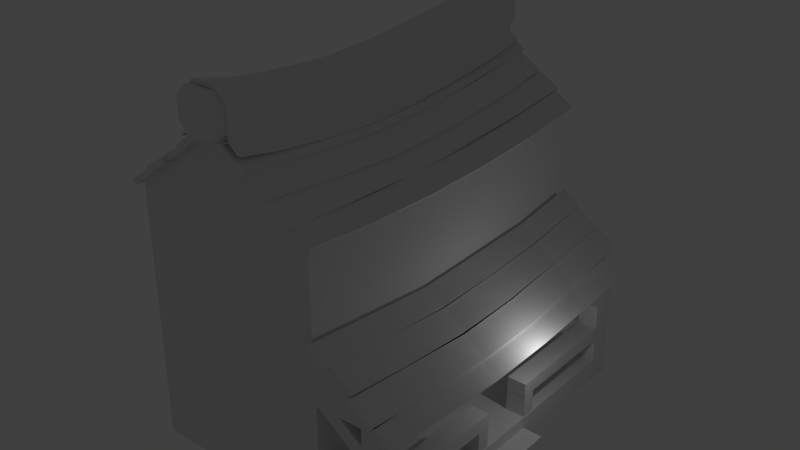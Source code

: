 # Source: House1.blend  (saved by Blender 2.79.0; exported with 4.5.12 LTS)
import bpy
from mathutils import Matrix  # noqa: F401  (used for matrix-valued properties, if any)

bpy.ops.wm.read_factory_settings(use_empty=True)
scene = bpy.context.scene
scene.name = 'Scene'

# ---- collections
col_collection_1 = bpy.data.collections.new('Collection 1'); scene.collection.children.link(col_collection_1)

# ---- materials (node trees are filled in below, after node groups)
mat_material = bpy.data.materials.new('Material')
mat_material.alpha_threshold = 0.0
mat_material.use_transparent_shadow = False
mat_material.roughness = 0.5
mat_material.line_color = (0.0, 0.0, 0.0, 1.0)

# ---- material node trees

# ---- world
world_world = bpy.data.worlds.new('World'); scene.world = world_world
world_world.color = (0.05088, 0.05088, 0.05088)
world_world.use_sun_shadow = False
world_world.sun_shadow_jitter_overblur = 0.0
world_world.cycles.sampling_method = 'MANUAL'

# ---- lights
light_lamp = bpy.data.lights.new('Lamp', 'POINT')
light_lamp.transmission_factor = 0.0
light_lamp.cutoff_distance = 30.0
light_lamp.energy = 100.0
light_lamp.shadow_buffer_clip_start = 1.001
light_lamp.shadow_soft_size = 0.1
light_lamp.shadow_maximum_resolution = 0.006
light_lamp.use_absolute_resolution = True

# ---- meshes
me_cube_034 = bpy.data.meshes.new('Cube.034')
me_cube_034.from_pydata([(-1.0, -0.5972, -1.777), (-1.0, -0.5972, 1.931), (-1.0, 1.403, -1.777), (-1.0, 1.403, 1.931), (1.0, -0.5972, -1.777), (1.0, -0.5972, 1.931), (1.0, 1.403, -1.777), (1.0, 1.403, 1.931)], [], [(0, 1, 3, 2), (2, 3, 7, 6), (6, 7, 5, 4), (4, 5, 1, 0), (2, 6, 4, 0), (7, 3, 1, 5)])
me_cube_034.use_remesh_preserve_volume = False
me_cube_034.use_remesh_preserve_attributes = False
me_cube_034.use_mirror_vertex_groups = False
me_cube_034.update()
me_cube_033 = bpy.data.meshes.new('Cube.033')
me_cube_033.from_pydata([(-1.0, -1.0, -1.0), (-1.0, -1.0, 1.0), (-1.0, 1.0, -1.0), (-1.0, 1.0, 1.0), (1.0, -1.0, -1.0), (1.0, -1.0, 1.0), (1.0, 1.0, -1.0), (1.0, 1.0, 1.0)], [], [(0, 1, 3, 2), (2, 3, 7, 6), (6, 7, 5, 4), (4, 5, 1, 0), (2, 6, 4, 0), (7, 3, 1, 5)])
me_cube_033.use_remesh_preserve_volume = False
me_cube_033.use_remesh_preserve_attributes = False
me_cube_033.use_mirror_vertex_groups = False
me_cube_033.update()
me_cube_030 = bpy.data.meshes.new('Cube.030')
me_cube_030.from_pydata([(-1.0, -0.5972, -1.777), (-1.0, -0.5972, 1.931), (-1.0, 1.403, -1.777), (-1.0, 1.403, 1.931), (1.0, -0.5972, -1.777), (1.0, -0.5972, 1.931), (1.0, 1.403, -1.777), (1.0, 1.403, 1.931)], [], [(0, 1, 3, 2), (2, 3, 7, 6), (6, 7, 5, 4), (4, 5, 1, 0), (2, 6, 4, 0), (7, 3, 1, 5)])
me_cube_030.use_remesh_preserve_volume = False
me_cube_030.use_remesh_preserve_attributes = False
me_cube_030.use_mirror_vertex_groups = False
me_cube_030.update()
me_cube_020 = bpy.data.meshes.new('Cube.020')
me_cube_020.from_pydata([(-1.0, -1.0, -1.0), (-1.0, -1.0, 1.0), (-1.0, 1.0, -1.0), (-1.0, 1.0, 1.0), (1.0, -1.0, -1.0), (1.0, -1.0, 1.0), (1.0, 1.0, -1.0), (1.0, 1.0, 1.0)], [], [(0, 1, 3, 2), (2, 3, 7, 6), (6, 7, 5, 4), (4, 5, 1, 0), (2, 6, 4, 0), (7, 3, 1, 5)])
me_cube_020.use_remesh_preserve_volume = False
me_cube_020.use_remesh_preserve_attributes = False
me_cube_020.use_mirror_vertex_groups = False
me_cube_020.update()
me_cube_019 = bpy.data.meshes.new('Cube.019')
me_cube_019.from_pydata([(-1.0, -1.0, -1.0), (-1.0, -1.0, 1.0), (-1.0, 1.0, -1.0), (-1.0, 1.0, 1.0), (1.0, -1.0, -1.0), (1.0, -1.0, 1.0), (1.0, 1.0, -1.0), (1.0, 1.0, 1.0)], [], [(0, 1, 3, 2), (2, 3, 7, 6), (6, 7, 5, 4), (4, 5, 1, 0), (2, 6, 4, 0), (7, 3, 1, 5)])
me_cube_019.use_remesh_preserve_volume = False
me_cube_019.use_remesh_preserve_attributes = False
me_cube_019.use_mirror_vertex_groups = False
me_cube_019.update()
me_cube_022 = bpy.data.meshes.new('Cube.022')
me_cube_022.from_pydata([(-1.188, -1.028, 0.7047), (-1.188, -1.028, 2.705), (-1.26, 1.016, 1.36), (-1.26, 1.016, 3.36), (0.1782, -1.028, 1.225), (0.1782, -1.028, 3.225), (0.0309, 1.024, 2.063), (0.0309, 1.024, 4.063), (-0.9566, 0.6, -1.393), (-0.8119, 0.2, -2.705), (-0.754, -0.2, -3.229), (-0.9566, -0.6, -1.393), (-0.9566, -0.6, 0.6066), (-0.754, -0.2, -1.229), (-0.8119, 0.2, -0.7047), (-0.9566, 0.6, 0.6066), (0.4097, -0.6, -0.8731), (0.5562, -0.2, -2.311), (0.5302, 0.1999, -2.119), (0.3231, 0.6057, -0.6554), (0.3231, 0.6057, 1.345), (0.5302, 0.1999, -0.1189), (0.5562, -0.2, -0.3114), (0.4097, -0.6, 1.127)], [], [(8, 15, 3, 2), (2, 3, 7, 6), (16, 23, 5, 4), (4, 5, 1, 0), (11, 16, 4, 0), (23, 12, 1, 5), (7, 3, 15, 20), (20, 15, 14, 21), (21, 14, 13, 22), (22, 13, 12, 23), (2, 6, 19, 8), (8, 19, 18, 9), (9, 18, 17, 10), (10, 17, 16, 11), (6, 7, 20, 19), (19, 20, 21, 18), (18, 21, 22, 17), (17, 22, 23, 16), (0, 1, 12, 11), (11, 12, 13, 10), (10, 13, 14, 9), (9, 14, 15, 8)])
me_cube_022.use_remesh_preserve_volume = False
me_cube_022.use_remesh_preserve_attributes = False
me_cube_022.use_mirror_vertex_groups = False
me_cube_022.update()
me_cube_031 = bpy.data.meshes.new('Cube.031')
me_cube_031.from_pydata([], [], [])
me_cube_031.use_remesh_preserve_volume = False
me_cube_031.use_remesh_preserve_attributes = False
me_cube_031.use_mirror_vertex_groups = False
me_cube_031.update()
me_cube_014 = bpy.data.meshes.new('Cube.014')
me_cube_014.from_pydata([(1.0, -1.0, 0.8187), (0.6212, -1.0, 1.325), (0.6212, 1.0, 1.325), (1.0, 1.0, 0.8187), (0.6212, 0.6667, 0.7232), (1.0, 0.6667, 0.217), (0.6212, 0.3333, 0.4335), (1.0, 0.3333, -0.0727), (0.6212, -1.851e-08, 0.3444), (1.0, -1.472e-08, -0.1618), (0.6212, -0.3333, 0.4335), (1.0, -0.3333, -0.0727), (1.0, -0.6667, 0.217), (0.6212, -0.6667, 0.7232), (-0.5717, -1.0, 1.325), (-1.0, -1.0, 0.8414), (-1.0, 1.0, 0.8414), (-0.5717, 1.0, 1.325), (-0.5717, -0.6667, 0.7232), (-1.0, -0.6667, 0.2397), (-0.5717, -0.3333, 0.4335), (-1.0, -0.3333, -0.04999), (-0.5717, 1.704e-08, 0.3444), (-1.0, 1.539e-08, -0.1391), (-0.5717, 0.3333, 0.4335), (-1.0, 0.3333, -0.04999), (-1.0, 0.6667, 0.2397), (-0.5717, 0.6667, 0.7232), (0.6444, -1.0, -0.675), (1.0, -1.0, -0.2179), (1.0, 1.0, -0.2179), (0.6444, 1.0, -0.675), (0.6444, -0.6667, -1.277), (1.0, -0.6667, -0.8196), (0.6444, -0.3333, -1.566), (1.0, -0.3333, -1.109), (0.6444, 1.921e-08, -1.656), (1.0, 1.618e-08, -1.198), (0.6444, 0.3333, -1.566), (1.0, 0.3333, -1.109), (1.0, 0.6667, -0.8196), (0.6444, 0.6667, -1.277), (-1.0, -1.0, -0.1138), (-0.531, -1.0, -0.675), (-0.531, 1.0, -0.675), (-1.0, 1.0, -0.1138), (-0.531, 0.6667, -1.277), (-1.0, 0.6667, -0.7155), (-0.531, 0.3333, -1.566), (-1.0, 0.3333, -1.005), (-0.531, -1.583e-08, -1.656), (-1.0, -1.308e-08, -1.094), (-0.531, -0.3333, -1.566), (-1.0, -0.3333, -1.005), (-1.0, -0.6667, -0.7155), (-0.531, -0.6667, -1.277)], [], [(49, 25, 26, 47), (2, 17, 27, 4), (44, 45, 16, 17, 2, 3, 30, 31), (33, 12, 0, 29), (47, 26, 16, 45), (52, 34, 32, 55), (40, 5, 7, 39), (53, 21, 23, 51), (54, 19, 21, 53), (30, 3, 5, 40), (39, 7, 9, 37), (37, 9, 11, 35), (35, 11, 12, 33), (51, 23, 25, 49), (46, 41, 38, 48), (48, 38, 36, 50), (50, 36, 34, 52), (13, 18, 14, 1), (10, 20, 18, 13), (8, 22, 20, 10), (6, 24, 22, 8), (4, 27, 24, 6), (13, 1, 0, 12), (2, 4, 5, 3), (4, 6, 7, 5), (6, 8, 9, 7), (8, 10, 11, 9), (10, 13, 12, 11), (44, 31, 41, 46), (27, 17, 16, 26), (14, 18, 19, 15), (18, 20, 21, 19), (20, 22, 23, 21), (22, 24, 25, 23), (24, 27, 26, 25), (28, 29, 0, 1, 14, 15, 42, 43), (41, 31, 30, 40), (28, 32, 33, 29), (32, 34, 35, 33), (34, 36, 37, 35), (36, 38, 39, 37), (38, 41, 40, 39), (55, 32, 28, 43), (55, 43, 42, 54), (44, 46, 47, 45), (46, 48, 49, 47), (48, 50, 51, 49), (50, 52, 53, 51), (52, 55, 54, 53), (42, 15, 19, 54)])
me_cube_014.use_remesh_preserve_volume = False
me_cube_014.use_remesh_preserve_attributes = False
me_cube_014.use_mirror_vertex_groups = False
me_cube_014.update()
me_cube_002 = bpy.data.meshes.new('Cube.002')
me_cube_002.from_pydata([(-0.0288, -2.579, -1.576), (-0.0288, -2.579, 3.024), (-0.0288, -1.514, -1.576), (-0.0288, -1.514, 3.024), (0.9238, -2.579, -1.576), (0.9238, -2.579, 3.024), (0.9238, -1.514, -1.576), (0.9238, -1.514, 3.024)], [], [(0, 1, 3, 2), (2, 3, 7, 6), (6, 7, 5, 4), (4, 5, 1, 0), (2, 6, 4, 0), (7, 3, 1, 5)])
me_cube_002.use_remesh_preserve_volume = False
me_cube_002.use_remesh_preserve_attributes = False
me_cube_002.use_mirror_vertex_groups = False
me_cube_002.update()
me_cube_001 = bpy.data.meshes.new('Cube.001')
me_cube_001.from_pydata([(0.2631, 1.589, -1.0), (1.0, -1.589, -1.0), (0.8983, -1.589, 11.6), (1.0, 1.589, -1.0), (0.8983, 1.589, 11.65), (0.2631, -1.589, -1.0), (-8.192, -1.589, -1.0), (-8.192, 1.589, -1.0), (0.2631, 1.589, 7.492), (0.2631, -1.589, 7.492), (-8.192, -1.589, 7.492), (-8.192, 1.589, 7.492), (-8.192, 1.589, 11.57), (-8.192, -1.589, 11.47), (1.0, -1.589, 4.675), (0.2631, -1.589, 12.0), (0.8983, 1.589, 7.492), (0.8983, -1.589, 7.492), (4.226, -1.589, 4.675), (4.226, 1.589, 4.675), (1.0, 1.589, 4.675), (0.2631, 1.589, 12.16), (-4.08, 1.589, 14.59), (-2.953, -1.589, 14.59), (-4.08, -1.589, 14.59), (-2.953, 1.589, 14.59), (0.8983, 0.1297, 7.492), (0.8983, 0.1297, 11.12), (-8.192, -3.576e-07, -1.0), (-8.192, -3.576e-07, 7.492), (-8.192, -3.576e-07, 11.08), (4.226, -0.03624, 4.293), (1.0, -0.03624, 4.293)], [], [(5, 9, 8, 0), (0, 8, 16, 20, 3), (3, 20, 32, 14, 1), (1, 14, 17, 9, 5), (0, 3, 1, 5), (5, 9, 10, 6), (8, 0, 7, 11), (28, 29, 11, 7), (7, 0, 5, 6, 28), (10, 9, 15, 23, 24, 13), (29, 10, 13, 30), (8, 11, 12, 22, 25, 21), (16, 8, 21, 4), (9, 17, 2, 15), (14, 32, 20, 16, 26, 17), (17, 26, 27, 2), (19, 20, 16), (14, 18, 17), (14, 32, 31, 18), (23, 25, 22, 24), (27, 26, 16, 4), (11, 29, 30, 12), (6, 10, 29, 28), (31, 32, 20, 19)])
me_cube_001.use_remesh_preserve_volume = False
me_cube_001.use_remesh_preserve_attributes = False
me_cube_001.use_mirror_vertex_groups = False
me_cube_001.update()
me_cube = bpy.data.meshes.new('Cube')
me_cube.from_pydata([(2.264, 0.5605, -1.0), (2.264, -0.5605, -1.0), (-1.0, -0.5605, -1.0), (-1.0, 0.5605, -1.0), (2.264, 0.5605, 0.08814), (2.264, -0.5605, 0.08814), (-1.0, -0.5605, 0.08814), (-1.0, 0.5605, 0.08814), (2.264, -0.5605, -0.4604), (2.264, 0.5605, -0.4604), (3.24, 0.5605, -1.0), (3.24, -0.5605, -1.0), (3.24, -0.5605, -0.4604), (3.24, 0.5605, -0.4604), (2.264, 3.534, -1.0), (-1.0, 3.534, -1.0), (2.264, 3.534, 0.08814), (-1.0, 3.534, 0.08814), (2.264, 3.534, -0.4604), (2.264, -3.523, -1.0), (-1.0, -3.523, -1.0), (2.264, -3.523, 0.08814), (-1.0, -3.523, 0.08814), (2.264, -3.523, -0.4604)], [], [(0, 1, 2, 3), (4, 7, 6, 5), (9, 8, 12, 13), (5, 6, 22, 21), (2, 6, 7, 3), (3, 7, 17, 15), (10, 13, 12, 11), (8, 9, 4, 5), (8, 1, 11, 12), (0, 9, 13, 10), (1, 0, 10, 11), (16, 18, 14, 15, 17), (0, 3, 15, 14), (9, 0, 14, 18), (4, 9, 18, 16), (7, 4, 16, 17), (19, 23, 21, 22, 20), (6, 2, 20, 22), (8, 5, 21, 23), (2, 1, 19, 20), (1, 8, 23, 19)])
me_cube.materials.append(mat_material)
me_cube.use_remesh_preserve_volume = False
me_cube.use_remesh_preserve_attributes = False
me_cube.use_mirror_vertex_groups = False
me_cube.update()
me_cube_003 = bpy.data.meshes.new('Cube.003')
me_cube_003.from_pydata([(-0.0288, -2.579, -1.59), (-0.0288, -2.579, 3.024), (-0.0288, -1.514, -1.59), (-0.0288, -1.514, 3.024), (0.9238, -2.579, -1.59), (0.9238, -2.579, 3.024), (0.9238, -1.514, -1.59), (0.9238, -1.514, 3.024)], [], [(0, 1, 3, 2), (2, 3, 7, 6), (6, 7, 5, 4), (4, 5, 1, 0), (2, 6, 4, 0), (7, 3, 1, 5)])
me_cube_003.use_remesh_preserve_volume = False
me_cube_003.use_remesh_preserve_attributes = False
me_cube_003.use_mirror_vertex_groups = False
me_cube_003.update()
me_cube_004 = bpy.data.meshes.new('Cube.004')
me_cube_004.from_pydata([(-3.943, -2.573, 1.32), (-3.938, -4.918, 2.868), (-3.943, -2.573, 2.151), (-3.938, -3.716, 2.868), (-2.992, -2.573, 1.32), (-2.992, -4.918, 2.868), (-2.992, -2.573, 2.151), (-2.992, -3.716, 2.868)], [], [(0, 1, 3, 2), (2, 3, 7, 6), (6, 7, 5, 4), (4, 5, 1, 0), (2, 6, 4, 0), (7, 3, 1, 5)])
me_cube_004.use_remesh_preserve_volume = False
me_cube_004.use_remesh_preserve_attributes = False
me_cube_004.use_mirror_vertex_groups = False
me_cube_004.update()
me_cube_005 = bpy.data.meshes.new('Cube.005')
me_cube_005.from_pydata([(-2.99, -6.49, 1.32), (-2.992, -3.716, 2.868), (-2.99, -6.49, 2.151), (-2.992, -4.918, 2.868), (-3.941, -6.49, 1.32), (-3.938, -3.716, 2.868), (-3.941, -6.49, 2.151), (-3.938, -4.918, 2.868)], [], [(0, 1, 3, 2), (2, 3, 7, 6), (6, 7, 5, 4), (4, 5, 1, 0), (2, 6, 4, 0), (7, 3, 1, 5)])
me_cube_005.use_remesh_preserve_volume = False
me_cube_005.use_remesh_preserve_attributes = False
me_cube_005.use_mirror_vertex_groups = False
me_cube_005.update()
me_cube_006 = bpy.data.meshes.new('Cube.006')
me_cube_006.from_pydata([(-2.47, -2.256, 1.32), (-4.815, -2.26, 3.022), (-2.47, -2.256, 2.151), (-3.613, -2.26, 3.022), (-2.47, -3.207, 1.32), (-4.815, -3.207, 3.022), (-2.47, -3.207, 2.151), (-3.613, -3.207, 3.022)], [], [(0, 1, 3, 2), (2, 3, 7, 6), (6, 7, 5, 4), (4, 5, 1, 0), (2, 6, 4, 0), (7, 3, 1, 5)])
me_cube_006.use_remesh_preserve_volume = False
me_cube_006.use_remesh_preserve_attributes = False
me_cube_006.use_mirror_vertex_groups = False
me_cube_006.update()
me_cube_007 = bpy.data.meshes.new('Cube.007')
me_cube_007.from_pydata([(-2.47, -2.256, 1.32), (-4.815, -2.26, 3.022), (-2.47, -2.256, 2.151), (-3.613, -2.26, 3.022), (-2.47, -3.207, 1.32), (-4.815, -3.207, 3.022), (-2.47, -3.207, 2.151), (-3.613, -3.207, 3.022)], [], [(0, 1, 3, 2), (2, 3, 7, 6), (6, 7, 5, 4), (4, 5, 1, 0), (2, 6, 4, 0), (7, 3, 1, 5)])
me_cube_007.use_remesh_preserve_volume = False
me_cube_007.use_remesh_preserve_attributes = False
me_cube_007.use_mirror_vertex_groups = False
me_cube_007.update()
me_cube_008 = bpy.data.meshes.new('Cube.008')
me_cube_008.from_pydata([(-0.0288, 2.388, -0.9707), (-0.0288, -3.524, -0.9707), (-0.0288, 2.388, -0.3265), (-0.0288, -3.524, -0.3265), (0.9238, 2.388, -0.9707), (0.9238, -3.524, -0.9707), (0.9238, 2.388, -0.3265), (0.9238, -3.524, -0.3265)], [], [(0, 1, 3, 2), (2, 3, 7, 6), (6, 7, 5, 4), (4, 5, 1, 0), (2, 6, 4, 0), (7, 3, 1, 5)])
me_cube_008.use_remesh_preserve_volume = False
me_cube_008.use_remesh_preserve_attributes = False
me_cube_008.use_mirror_vertex_groups = False
me_cube_008.update()
me_cube_009 = bpy.data.meshes.new('Cube.009')
me_cube_009.from_pydata([(-0.0288, 2.388, -0.9707), (-0.0288, -3.524, -0.9707), (-0.0288, 2.388, -0.3265), (-0.0288, -3.524, -0.3265), (0.9238, 2.388, -0.9707), (0.9238, -3.524, -0.9707), (0.9238, 2.388, -0.3265), (0.9238, -3.524, -0.3265)], [], [(0, 1, 3, 2), (2, 3, 7, 6), (6, 7, 5, 4), (4, 5, 1, 0), (2, 6, 4, 0), (7, 3, 1, 5)])
me_cube_009.use_remesh_preserve_volume = False
me_cube_009.use_remesh_preserve_attributes = False
me_cube_009.use_mirror_vertex_groups = False
me_cube_009.update()
me_cube_010 = bpy.data.meshes.new('Cube.010')
me_cube_010.from_pydata([(-0.0288, 0.939, -0.9707), (-0.0288, -3.524, -0.9707), (-0.0288, 0.939, -0.3265), (-0.0288, -3.524, -0.3265), (0.9238, 0.939, -0.9707), (0.9238, -3.524, -0.9707), (0.9238, 0.939, -0.3265), (0.9238, -3.524, -0.3265)], [], [(0, 1, 3, 2), (2, 3, 7, 6), (6, 7, 5, 4), (4, 5, 1, 0), (2, 6, 4, 0), (7, 3, 1, 5)])
me_cube_010.use_remesh_preserve_volume = False
me_cube_010.use_remesh_preserve_attributes = False
me_cube_010.use_mirror_vertex_groups = False
me_cube_010.update()
me_cube_011 = bpy.data.meshes.new('Cube.011')
me_cube_011.from_pydata([(-0.0288, 0.939, -0.9707), (-0.0288, -3.524, -0.9707), (-0.0288, 0.939, -0.3265), (-0.0288, -3.524, -0.3265), (0.9238, 0.939, -0.9707), (0.9238, -3.524, -0.9707), (0.9238, 0.939, -0.3265), (0.9238, -3.524, -0.3265)], [], [(0, 1, 3, 2), (2, 3, 7, 6), (6, 7, 5, 4), (4, 5, 1, 0), (2, 6, 4, 0), (7, 3, 1, 5)])
me_cube_011.use_remesh_preserve_volume = False
me_cube_011.use_remesh_preserve_attributes = False
me_cube_011.use_mirror_vertex_groups = False
me_cube_011.update()
me_cube_012 = bpy.data.meshes.new('Cube.012')
me_cube_012.from_pydata([(-0.0288, 5.57, -0.9707), (-0.0288, 0.05982, -0.9707), (-0.0288, 5.57, -0.3265), (-0.0288, 0.05982, -0.3265), (1.017, 5.57, -0.9707), (1.017, 0.05982, -0.9707), (1.017, 5.57, -0.3265), (1.017, 0.05982, -0.3265)], [], [(0, 1, 3, 2), (2, 3, 7, 6), (6, 7, 5, 4), (4, 5, 1, 0), (2, 6, 4, 0), (7, 3, 1, 5)])
me_cube_012.use_remesh_preserve_volume = False
me_cube_012.use_remesh_preserve_attributes = False
me_cube_012.use_mirror_vertex_groups = False
me_cube_012.update()
me_cube_013 = bpy.data.meshes.new('Cube.013')
me_cube_013.from_pydata([(-0.0288, 5.57, -0.9707), (-0.0288, 0.05982, -0.9707), (-0.0288, 5.57, -0.3265), (-0.0288, 0.05982, -0.3265), (1.017, 5.57, -0.9707), (1.017, 0.05982, -0.9707), (1.017, 5.57, -0.3265), (1.017, 0.05982, -0.3265)], [], [(0, 1, 3, 2), (2, 3, 7, 6), (6, 7, 5, 4), (4, 5, 1, 0), (2, 6, 4, 0), (7, 3, 1, 5)])
me_cube_013.use_remesh_preserve_volume = False
me_cube_013.use_remesh_preserve_attributes = False
me_cube_013.use_mirror_vertex_groups = False
me_cube_013.update()
me_cube_021 = bpy.data.meshes.new('Cube.021')
me_cube_021.from_pydata([(-2.626, -1.776, -0.4814), (-2.391, -0.02905, -0.4501), (-2.626, -1.776, -0.7608), (-2.391, -0.02905, -0.1706), (-4.65, -1.776, -1.236), (-3.612, -0.02905, -0.9251), (-4.414, -0.02905, -0.9251), (-3.848, -1.776, -1.236), (-4.841, -1.776, -2.015), (-3.804, -0.02905, -1.704), (-4.04, -1.776, -2.015), (-4.605, -0.02905, -1.704), (-7.071, -1.8, -4.049), (-6.344, -0.0534, -3.76), (-6.58, -1.8, -4.049), (-6.831, -0.05303, -3.709), (-4.94, -0.04461, -3.156), (-5.185, -1.791, -3.499), (-4.599, -1.791, -3.499), (-4.363, -0.04542, -3.269), (-2.626, -3.596, -1.015), (-4.04, -3.596, -2.269), (-3.848, -3.596, -1.49), (-7.071, -3.62, -4.303), (-4.65, -3.596, -1.49), (-2.626, -3.596, -0.7355), (-4.841, -3.596, -2.269), (-6.58, -3.62, -4.303), (-5.185, -3.61, -3.753), (-4.599, -3.61, -3.753), (-4.65, -6.037, -1.692), (-2.626, -6.037, -0.9373), (-2.626, -6.037, -1.217), (-4.841, -6.037, -2.47), (-4.04, -6.037, -2.47), (-3.848, -6.037, -1.692), (-7.071, -6.061, -4.499), (-6.58, -6.061, -4.499), (-5.185, -6.052, -3.951), (-4.599, -6.052, -3.951), (-4.65, -7.279, -1.793), (-2.626, -7.279, -1.039), (-2.626, -7.279, -1.318), (-4.841, -7.279, -2.572), (-4.04, -7.279, -2.572), (-3.848, -7.279, -1.793), (-7.071, -7.303, -4.604), (-6.58, -7.303, -4.604), (-5.185, -7.293, -4.055), (-4.599, -7.293, -4.055), (-4.65, -9.909, -1.789), (-2.626, -9.909, -1.034), (-2.626, -9.909, -1.313), (-4.841, -9.909, -2.567), (-4.04, -9.909, -2.567), (-3.848, -9.909, -1.789), (-7.071, -9.932, -4.579), (-6.58, -9.932, -4.579), (-5.185, -9.923, -4.035), (-4.599, -9.923, -4.035), (-4.65, -11.15, -1.666), (-2.626, -11.15, -0.9117), (-2.626, -11.15, -1.191), (-4.841, -11.15, -2.445), (-4.04, -11.15, -2.445), (-3.848, -11.15, -1.666), (-7.071, -11.17, -4.434), (-6.58, -11.17, -4.434), (-5.185, -11.16, -3.898), (-4.599, -11.16, -3.898), (-4.65, -13.77, -1.168), (-2.626, -13.77, -0.4135), (-2.626, -13.77, -0.693), (-4.04, -13.77, -1.947), (-3.848, -13.77, -1.168), (-6.58, -13.79, -3.895), (-4.841, -13.77, -1.947), (-7.071, -13.79, -3.895), (-5.185, -13.78, -3.371), (-4.599, -13.78, -3.371), (-4.65, -15.37, -0.723), (-2.626, -15.37, 0.03147), (-2.626, -15.37, -0.248), (-4.841, -15.37, -1.502), (-4.04, -15.37, -1.502), (-3.848, -15.37, -0.723), (-7.071, -15.39, -3.481), (-6.58, -15.39, -3.481), (-5.185, -15.38, -2.948), (-4.599, -15.38, -2.948), (-4.596, -17.13, 0.03684), (-2.573, -17.13, 0.7913), (-2.573, -17.13, 0.5119), (-4.788, -17.13, -0.7418), (-3.986, -17.13, -0.7418), (-3.795, -17.13, 0.03684), (-7.017, -17.16, -2.859), (-6.527, -17.16, -2.859), (-5.132, -17.15, -2.284), (-4.546, -17.15, -2.284), (0.0, -1.776, -0.709), (0.0, -0.02905, -0.3983), (0.0, -0.02905, -0.1188), (0.0, -1.776, -0.4295), (2.626, -1.776, -0.4814), (2.391, -0.02905, -0.4501), (2.626, -1.776, -0.7608), (2.391, -0.02905, -0.1706), (4.65, -1.776, -1.236), (3.612, -0.02905, -0.9251), (4.414, -0.02905, -0.9251), (3.848, -1.776, -1.236), (4.841, -1.776, -2.015), (3.804, -0.02905, -1.704), (4.04, -1.776, -2.015), (4.605, -0.02905, -1.704), (7.071, -1.8, -4.049), (6.344, -0.0534, -3.76), (6.58, -1.8, -4.049), (6.831, -0.05303, -3.709), (4.94, -0.04461, -3.156), (5.185, -1.791, -3.499), (4.599, -1.791, -3.499), (4.363, -0.04542, -3.269), (0.0, -3.596, -0.6837), (2.626, -3.596, -1.015), (4.04, -3.596, -2.269), (3.848, -3.596, -1.49), (7.071, -3.62, -4.303), (4.65, -3.596, -1.49), (2.626, -3.596, -0.7355), (0.0, -3.596, -0.9631), (4.841, -3.596, -2.269), (6.58, -3.62, -4.303), (5.185, -3.61, -3.753), (4.599, -3.61, -3.753), (4.65, -6.037, -1.692), (2.626, -6.037, -0.9373), (0.0, -6.037, -0.8855), (0.0, -6.037, -1.165), (2.626, -6.037, -1.217), (4.841, -6.037, -2.47), (4.04, -6.037, -2.47), (3.848, -6.037, -1.692), (7.071, -6.061, -4.499), (6.58, -6.061, -4.499), (5.185, -6.052, -3.951), (4.599, -6.052, -3.951), (4.65, -7.279, -1.793), (2.626, -7.279, -1.039), (0.0, -7.279, -0.9868), (0.0, -7.279, -1.266), (2.626, -7.279, -1.318), (4.841, -7.279, -2.572), (4.04, -7.279, -2.572), (3.848, -7.279, -1.793), (7.071, -7.303, -4.604), (6.58, -7.303, -4.604), (5.185, -7.293, -4.055), (4.599, -7.293, -4.055), (4.65, -9.909, -1.789), (2.626, -9.909, -1.034), (0.0, -9.909, -0.9822), (0.0, -9.909, -1.262), (2.626, -9.909, -1.313), (4.841, -9.909, -2.567), (4.04, -9.909, -2.567), (3.848, -9.909, -1.789), (7.071, -9.932, -4.579), (6.58, -9.932, -4.579), (5.185, -9.923, -4.035), (4.599, -9.923, -4.035), (4.65, -11.15, -1.666), (2.626, -11.15, -0.9117), (0.0, -11.15, -0.8599), (0.0, -11.15, -1.139), (2.626, -11.15, -1.191), (4.841, -11.15, -2.445), (4.04, -11.15, -2.445), (3.848, -11.15, -1.666), (7.071, -11.17, -4.434), (6.58, -11.17, -4.434), (5.185, -11.16, -3.898), (4.599, -11.16, -3.898), (4.65, -13.77, -1.168), (2.626, -13.77, -0.4135), (0.0, -13.77, -0.3617), (2.626, -13.77, -0.693), (4.04, -13.77, -1.947), (3.848, -13.77, -1.168), (6.58, -13.79, -3.895), (0.0, -13.77, -0.6412), (4.841, -13.77, -1.947), (7.071, -13.79, -3.895), (5.185, -13.78, -3.371), (4.599, -13.78, -3.371), (4.65, -15.37, -0.723), (2.626, -15.37, 0.03147), (0.0, -15.37, 0.0833), (0.0, -15.37, -0.1962), (2.626, -15.37, -0.248), (4.841, -15.37, -1.502), (4.04, -15.37, -1.502), (3.848, -15.37, -0.723), (7.071, -15.39, -3.481), (6.58, -15.39, -3.481), (5.185, -15.38, -2.948), (4.599, -15.38, -2.948), (4.596, -17.13, 0.03684), (2.573, -17.13, 0.7913), (0.0, -17.13, 0.8432), (0.0, -17.13, 0.5637), (2.573, -17.13, 0.5119), (4.788, -17.13, -0.7418), (3.986, -17.13, -0.7418), (3.795, -17.13, 0.03684), (7.017, -17.16, -2.859), (6.527, -17.16, -2.859), (5.132, -17.15, -2.284), (4.546, -17.15, -2.284)], [], [(103, 102, 3, 0), (18, 10, 21, 29), (102, 101, 1, 3), (0, 3, 6, 4), (101, 100, 2, 1), (2, 100, 131, 20), (3, 1, 5, 6), (1, 2, 7, 5), (6, 5, 9, 11), (17, 16, 15, 12), (5, 7, 10, 9), (4, 6, 11, 8), (8, 17, 28, 26), (15, 13, 14, 12), (16, 19, 13, 15), (19, 18, 14, 13), (9, 10, 18, 19), (11, 9, 19, 16), (8, 11, 16, 17), (0, 4, 24, 25), (10, 7, 22, 21), (4, 8, 26, 24), (12, 14, 27, 23), (17, 12, 23, 28), (7, 2, 20, 22), (14, 18, 29, 27), (103, 0, 25, 124), (25, 24, 30, 31), (28, 23, 36, 38), (29, 21, 34, 39), (22, 20, 32, 35), (26, 28, 38, 33), (23, 27, 37, 36), (31, 30, 40, 41), (38, 36, 46, 48), (39, 34, 44, 49), (35, 32, 42, 45), (33, 38, 48, 43), (36, 37, 47, 46), (24, 26, 33, 30), (27, 29, 39, 37), (124, 25, 31, 138), (20, 131, 139, 32), (21, 22, 35, 34), (40, 43, 53, 50), (41, 40, 50, 51), (48, 46, 56, 58), (49, 44, 54, 59), (45, 42, 52, 55), (43, 48, 58, 53), (30, 33, 43, 40), (37, 39, 49, 47), (138, 31, 41, 150), (32, 139, 151, 42), (34, 35, 45, 44), (50, 53, 63, 60), (51, 50, 60, 61), (58, 56, 66, 68), (59, 54, 64, 69), (55, 52, 62, 65), (53, 58, 68, 63), (47, 49, 59, 57), (150, 41, 51, 162), (42, 151, 163, 52), (44, 45, 55, 54), (46, 47, 57, 56), (60, 63, 76, 70), (61, 60, 70, 71), (68, 66, 77, 78), (69, 64, 73, 79), (65, 62, 72, 74), (63, 68, 78, 76), (57, 59, 69, 67), (162, 51, 61, 174), (52, 163, 175, 62), (54, 55, 65, 64), (56, 57, 67, 66), (67, 69, 79, 75), (174, 61, 71, 186), (62, 175, 191, 72), (64, 65, 74, 73), (66, 67, 75, 77), (75, 79, 89, 87), (70, 76, 83, 80), (71, 70, 80, 81), (78, 77, 86, 88), (79, 73, 84, 89), (87, 89, 99, 97), (80, 83, 93, 90), (81, 80, 90, 91), (88, 86, 96, 98), (186, 71, 81, 198), (72, 191, 199, 82), (73, 74, 85, 84), (77, 75, 87, 86), (76, 78, 88, 83), (74, 72, 82, 85), (211, 210, 91, 92), (92, 91, 90, 95), (95, 90, 93, 94), (99, 98, 96, 97), (94, 93, 98, 99), (198, 81, 91, 210), (82, 199, 211, 92), (84, 85, 95, 94), (86, 87, 97, 96), (83, 88, 98, 93), (85, 82, 92, 95), (89, 84, 94, 99), (103, 104, 107, 102), (122, 135, 126, 114), (102, 107, 105, 101), (104, 108, 110, 107), (101, 105, 106, 100), (106, 125, 131, 100), (107, 110, 109, 105), (105, 109, 111, 106), (110, 115, 113, 109), (121, 116, 119, 120), (109, 113, 114, 111), (108, 112, 115, 110), (112, 132, 134, 121), (119, 116, 118, 117), (120, 119, 117, 123), (123, 117, 118, 122), (113, 123, 122, 114), (115, 120, 123, 113), (112, 121, 120, 115), (104, 130, 129, 108), (114, 126, 127, 111), (108, 129, 132, 112), (116, 128, 133, 118), (121, 134, 128, 116), (111, 127, 125, 106), (118, 133, 135, 122), (103, 124, 130, 104), (130, 137, 136, 129), (134, 146, 144, 128), (135, 147, 142, 126), (127, 143, 140, 125), (132, 141, 146, 134), (128, 144, 145, 133), (137, 149, 148, 136), (146, 158, 156, 144), (147, 159, 154, 142), (143, 155, 152, 140), (141, 153, 158, 146), (144, 156, 157, 145), (129, 136, 141, 132), (133, 145, 147, 135), (124, 138, 137, 130), (125, 140, 139, 131), (126, 142, 143, 127), (148, 160, 165, 153), (149, 161, 160, 148), (158, 170, 168, 156), (159, 171, 166, 154), (155, 167, 164, 152), (153, 165, 170, 158), (136, 148, 153, 141), (145, 157, 159, 147), (138, 150, 149, 137), (140, 152, 151, 139), (142, 154, 155, 143), (160, 172, 177, 165), (161, 173, 172, 160), (170, 182, 180, 168), (171, 183, 178, 166), (167, 179, 176, 164), (165, 177, 182, 170), (157, 169, 171, 159), (150, 162, 161, 149), (152, 164, 163, 151), (154, 166, 167, 155), (156, 168, 169, 157), (172, 184, 192, 177), (173, 185, 184, 172), (182, 194, 193, 180), (183, 195, 188, 178), (179, 189, 187, 176), (177, 192, 194, 182), (169, 181, 183, 171), (162, 174, 173, 161), (164, 176, 175, 163), (166, 178, 179, 167), (168, 180, 181, 169), (181, 190, 195, 183), (174, 186, 185, 173), (176, 187, 191, 175), (178, 188, 189, 179), (180, 193, 190, 181), (190, 205, 207, 195), (184, 196, 201, 192), (185, 197, 196, 184), (194, 206, 204, 193), (195, 207, 202, 188), (205, 217, 219, 207), (196, 208, 213, 201), (197, 209, 208, 196), (206, 218, 216, 204), (186, 198, 197, 185), (187, 200, 199, 191), (188, 202, 203, 189), (193, 204, 205, 190), (192, 201, 206, 194), (189, 203, 200, 187), (211, 212, 209, 210), (212, 215, 208, 209), (215, 214, 213, 208), (219, 217, 216, 218), (214, 219, 218, 213), (198, 210, 209, 197), (200, 212, 211, 199), (202, 214, 215, 203), (204, 216, 217, 205), (201, 213, 218, 206), (203, 215, 212, 200), (207, 219, 214, 202)])
me_cube_021.use_remesh_preserve_volume = False
me_cube_021.use_remesh_preserve_attributes = False
me_cube_021.use_mirror_vertex_groups = False
me_cube_021.update()
me_cube_023 = bpy.data.meshes.new('Cube.023')
me_cube_023.from_pydata([(-1.188, -1.0, 0.7047), (-1.188, -1.0, 2.705), (-1.26, 1.0, 1.36), (-1.26, 1.0, 3.36), (0.1461, -1.0, 1.515), (0.1461, -1.0, 3.515), (-0.001142, 1.007, 2.353), (-0.001142, 1.007, 4.353), (-0.9566, 0.6, -1.393), (-0.8119, 0.2, -2.705), (-0.754, -0.2, -3.229), (-0.9566, -0.6, -1.393), (-0.9566, -0.6, 0.6066), (-0.754, -0.2, -1.229), (-0.8119, 0.2, -0.7047), (-0.9566, 0.6, 0.6066), (0.3776, -0.6, -0.5827), (0.5242, -0.2, -2.021), (0.4981, 0.1999, -1.829), (0.2911, 0.6057, -0.3649), (0.2911, 0.6057, 1.635), (0.4981, 0.1999, 0.1715), (0.5242, -0.2, -0.02102), (0.3776, -0.6, 1.417)], [], [(8, 15, 3, 2), (2, 3, 7, 6), (16, 23, 5, 4), (4, 5, 1, 0), (11, 16, 4, 0), (23, 12, 1, 5), (7, 3, 15, 20), (20, 15, 14, 21), (21, 14, 13, 22), (22, 13, 12, 23), (2, 6, 19, 8), (8, 19, 18, 9), (9, 18, 17, 10), (10, 17, 16, 11), (6, 7, 20, 19), (19, 20, 21, 18), (18, 21, 22, 17), (17, 22, 23, 16), (0, 1, 12, 11), (11, 12, 13, 10), (10, 13, 14, 9), (9, 14, 15, 8)])
me_cube_023.use_remesh_preserve_volume = False
me_cube_023.use_remesh_preserve_attributes = False
me_cube_023.use_mirror_vertex_groups = False
me_cube_023.update()
me_cube_024 = bpy.data.meshes.new('Cube.024')
me_cube_024.from_pydata([(-1.188, -1.028, 0.7047), (-1.188, -1.028, 2.705), (-1.291, 1.018, 1.362), (-1.291, 1.018, 3.362), (0.1366, -1.028, 1.602), (0.1366, -1.028, 3.602), (-0.05622, 1.023, 2.415), (-0.1457, 1.023, 4.366), (-1.033, 0.6058, -1.774), (-0.8119, 0.2, -2.705), (-0.7894, -0.2003, -3.177), (-0.9566, -0.6, -1.393), (-0.9566, -0.6, 0.6066), (-0.7894, -0.2003, -1.177), (-0.8119, 0.2, -0.7047), (-1.033, 0.6058, 0.2258), (0.2123, -0.6, -0.5554), (0.3068, -0.2003, -0.002881), (0.2847, 0.1999, -1.243), (0.09246, 0.6088, -0.3979), (0.02913, 0.6086, 1.566), (0.1449, 0.1999, 0.1081), (0.2319, -0.2003, -0.0553), (0.1967, -0.6, 1.439)], [], [(8, 15, 3, 2), (2, 3, 7, 6), (16, 23, 5, 4), (4, 5, 1, 0), (11, 16, 4, 0), (23, 12, 1, 5), (7, 3, 15, 20), (20, 15, 14, 21), (21, 14, 13, 22), (22, 13, 12, 23), (2, 6, 19, 8), (8, 19, 18, 9), (9, 18, 17, 10), (10, 17, 16, 11), (6, 7, 20, 19), (19, 20, 21, 18), (18, 21, 22, 17), (17, 22, 23, 16), (0, 1, 12, 11), (11, 12, 13, 10), (10, 13, 14, 9), (9, 14, 15, 8)])
me_cube_024.use_remesh_preserve_volume = False
me_cube_024.use_remesh_preserve_attributes = False
me_cube_024.use_mirror_vertex_groups = False
me_cube_024.update()
me_cube_025 = bpy.data.meshes.new('Cube.025')
me_cube_025.from_pydata([(-0.9063, -1.003, -0.1413), (-0.9063, -1.003, 1.859), (-1.112, 0.993, 0.5251), (-1.112, 0.993, 2.525), (0.1027, -1.002, 0.402), (0.1027, -1.002, 2.402), (-0.03545, 1.004, 1.218), (-0.03545, 1.004, 3.218), (-0.9336, 0.5966, -2.62), (-0.7591, 0.1975, -3.111), (-0.7213, -0.2025, -3.454), (-0.809, -0.6025, -2.659), (-0.809, -0.6025, -0.6588), (-0.7213, -0.2025, -1.454), (-0.7591, 0.1975, -1.111), (-0.9336, 0.5966, -0.6198), (0.2769, -0.6025, -1.177), (0.3539, -0.2025, -1.971), (0.3239, 0.1975, -1.738), (0.2009, 0.6026, -0.9857), (0.2009, 0.6026, 1.014), (0.3239, 0.1975, 0.2617), (0.3539, -0.2025, 0.0286), (0.2769, -0.6025, 0.8232)], [], [(8, 15, 3, 2), (2, 3, 7, 6), (16, 23, 5, 4), (4, 5, 1, 0), (11, 16, 4, 0), (23, 12, 1, 5), (7, 3, 15, 20), (20, 15, 14, 21), (21, 14, 13, 22), (22, 13, 12, 23), (2, 6, 19, 8), (8, 19, 18, 9), (9, 18, 17, 10), (10, 17, 16, 11), (6, 7, 20, 19), (19, 20, 21, 18), (18, 21, 22, 17), (17, 22, 23, 16), (0, 1, 12, 11), (11, 12, 13, 10), (10, 13, 14, 9), (9, 14, 15, 8)])
me_cube_025.use_remesh_preserve_volume = False
me_cube_025.use_remesh_preserve_attributes = False
me_cube_025.use_mirror_vertex_groups = False
me_cube_025.update()
me_cube_029 = bpy.data.meshes.new('Cube.029')
me_cube_029.from_pydata([(-1.188, -1.028, 0.7047), (-1.188, -1.028, 2.705), (-1.26, 1.016, 1.36), (-1.26, 1.016, 3.36), (0.1782, -1.028, 1.225), (0.1782, -1.028, 3.225), (0.0309, 1.024, 2.063), (0.0309, 1.024, 4.063), (-0.9566, 0.6, -1.393), (-0.8119, 0.2, -2.705), (-0.754, -0.2, -3.229), (-0.9566, -0.6, -1.393), (-0.9566, -0.6, 0.6066), (-0.754, -0.2, -1.229), (-0.8119, 0.2, -0.7047), (-0.9566, 0.6, 0.6066), (0.4097, -0.6, -0.8731), (0.5562, -0.2, -2.311), (0.5302, 0.1999, -2.119), (0.3231, 0.6057, -0.6554), (0.3231, 0.6057, 1.345), (0.5302, 0.1999, -0.1189), (0.5562, -0.2, -0.3114), (0.4097, -0.6, 1.127)], [], [(8, 15, 3, 2), (2, 3, 7, 6), (16, 23, 5, 4), (4, 5, 1, 0), (11, 16, 4, 0), (23, 12, 1, 5), (7, 3, 15, 20), (20, 15, 14, 21), (21, 14, 13, 22), (22, 13, 12, 23), (2, 6, 19, 8), (8, 19, 18, 9), (9, 18, 17, 10), (10, 17, 16, 11), (6, 7, 20, 19), (19, 20, 21, 18), (18, 21, 22, 17), (17, 22, 23, 16), (0, 1, 12, 11), (11, 12, 13, 10), (10, 13, 14, 9), (9, 14, 15, 8)])
me_cube_029.use_remesh_preserve_volume = False
me_cube_029.use_remesh_preserve_attributes = False
me_cube_029.use_mirror_vertex_groups = False
me_cube_029.update()
me_cube_028 = bpy.data.meshes.new('Cube.028')
me_cube_028.from_pydata([(-1.188, -1.0, 0.7047), (-1.188, -1.0, 2.705), (-1.26, 1.0, 1.36), (-1.26, 1.0, 3.36), (0.1461, -1.0, 1.515), (0.1461, -1.0, 3.515), (-0.001142, 1.007, 2.353), (-0.001142, 1.007, 4.353), (-0.9566, 0.6, -1.393), (-0.8119, 0.2, -2.705), (-0.754, -0.2, -3.229), (-0.9566, -0.6, -1.393), (-0.9566, -0.6, 0.6066), (-0.754, -0.2, -1.229), (-0.8119, 0.2, -0.7047), (-0.9566, 0.6, 0.6066), (0.3776, -0.6, -0.5827), (0.5242, -0.2, -2.021), (0.4981, 0.1999, -1.829), (0.2911, 0.6057, -0.3649), (0.2911, 0.6057, 1.635), (0.4981, 0.1999, 0.1715), (0.5242, -0.2, -0.02102), (0.3776, -0.6, 1.417)], [], [(8, 15, 3, 2), (2, 3, 7, 6), (16, 23, 5, 4), (4, 5, 1, 0), (11, 16, 4, 0), (23, 12, 1, 5), (7, 3, 15, 20), (20, 15, 14, 21), (21, 14, 13, 22), (22, 13, 12, 23), (2, 6, 19, 8), (8, 19, 18, 9), (9, 18, 17, 10), (10, 17, 16, 11), (6, 7, 20, 19), (19, 20, 21, 18), (18, 21, 22, 17), (17, 22, 23, 16), (0, 1, 12, 11), (11, 12, 13, 10), (10, 13, 14, 9), (9, 14, 15, 8)])
me_cube_028.use_remesh_preserve_volume = False
me_cube_028.use_remesh_preserve_attributes = False
me_cube_028.use_mirror_vertex_groups = False
me_cube_028.update()
me_cube_027 = bpy.data.meshes.new('Cube.027')
me_cube_027.from_pydata([(-1.188, -1.028, 0.7047), (-1.188, -1.028, 2.705), (-1.291, 1.018, 1.362), (-1.291, 1.018, 3.362), (0.1366, -1.028, 1.602), (0.1366, -1.028, 3.602), (-0.05622, 1.023, 2.415), (-0.1457, 1.023, 4.366), (-1.033, 0.6058, -1.774), (-0.8119, 0.2, -2.705), (-0.7894, -0.2003, -3.177), (-0.9566, -0.6, -1.393), (-0.9566, -0.6, 0.6066), (-0.7894, -0.2003, -1.177), (-0.8119, 0.2, -0.7047), (-1.033, 0.6058, 0.2258), (0.2123, -0.6, -0.5554), (0.3068, -0.2003, -0.002881), (0.2847, 0.1999, -1.243), (0.09246, 0.6088, -0.3979), (0.02913, 0.6086, 1.566), (0.1449, 0.1999, 0.1081), (0.2319, -0.2003, -0.0553), (0.1967, -0.6, 1.439)], [], [(8, 15, 3, 2), (2, 3, 7, 6), (16, 23, 5, 4), (4, 5, 1, 0), (11, 16, 4, 0), (23, 12, 1, 5), (7, 3, 15, 20), (20, 15, 14, 21), (21, 14, 13, 22), (22, 13, 12, 23), (2, 6, 19, 8), (8, 19, 18, 9), (9, 18, 17, 10), (10, 17, 16, 11), (6, 7, 20, 19), (19, 20, 21, 18), (18, 21, 22, 17), (17, 22, 23, 16), (0, 1, 12, 11), (11, 12, 13, 10), (10, 13, 14, 9), (9, 14, 15, 8)])
me_cube_027.use_remesh_preserve_volume = False
me_cube_027.use_remesh_preserve_attributes = False
me_cube_027.use_mirror_vertex_groups = False
me_cube_027.update()
me_cube_026 = bpy.data.meshes.new('Cube.026')
me_cube_026.from_pydata([(-0.9063, -1.003, -0.1413), (-0.9063, -1.003, 1.859), (-1.112, 0.993, 0.5251), (-1.112, 0.993, 2.525), (0.5238, -0.9979, 0.374), (0.5238, -0.9979, 2.374), (0.3857, 1.008, 1.19), (0.3857, 1.008, 3.19), (-0.9336, 0.5966, -2.62), (-0.7591, 0.1975, -3.111), (-0.7213, -0.2025, -3.454), (-0.809, -0.6025, -2.659), (-0.809, -0.6025, -0.6588), (-0.7213, -0.2025, -1.454), (-0.7591, 0.1975, -1.111), (-0.9336, 0.5966, -0.6198), (0.698, -0.5979, -1.205), (0.775, -0.1979, -1.999), (0.745, 0.202, -1.766), (0.622, 0.6071, -1.014), (0.622, 0.6071, 0.9863), (0.745, 0.202, 0.2338), (0.775, -0.1979, 0.0006393), (0.698, -0.5979, 0.7953)], [], [(8, 15, 3, 2), (2, 3, 7, 6), (16, 23, 5, 4), (4, 5, 1, 0), (11, 16, 4, 0), (23, 12, 1, 5), (7, 3, 15, 20), (20, 15, 14, 21), (21, 14, 13, 22), (22, 13, 12, 23), (2, 6, 19, 8), (8, 19, 18, 9), (9, 18, 17, 10), (10, 17, 16, 11), (6, 7, 20, 19), (19, 20, 21, 18), (18, 21, 22, 17), (17, 22, 23, 16), (0, 1, 12, 11), (11, 12, 13, 10), (10, 13, 14, 9), (9, 14, 15, 8)])
me_cube_026.use_remesh_preserve_volume = False
me_cube_026.use_remesh_preserve_attributes = False
me_cube_026.use_mirror_vertex_groups = False
me_cube_026.update()
me_cube_015 = bpy.data.meshes.new('Cube.015')
me_cube_015.from_pydata([(-1.188, -1.028, 0.7047), (-1.188, -1.028, 2.705), (-1.184, 1.016, 0.6638), (-1.184, 1.016, 2.664), (-0.05755, -1.028, 1.135), (-0.05755, -1.028, 3.135), (-0.115, 1.022, 1.245), (-0.115, 1.022, 3.245), (-0.8797, 0.6, -2.09), (-0.8119, 0.2, -2.705), (-0.754, -0.2, -3.229), (-0.9566, -0.6, -1.393), (-0.9566, -0.6, 0.6066), (-0.754, -0.2, -1.229), (-0.8119, 0.2, -0.7047), (-0.8797, 0.6, -0.0899), (0.174, -0.6, -0.9628), (0.3302, -0.2, -2.47), (0.2986, 0.1999, -2.22), (0.1792, 0.6047, -1.479), (0.1792, 0.6047, 0.5208), (0.2986, 0.1999, -0.22), (0.3302, -0.2, -0.4698), (0.174, -0.6, 1.037)], [], [(8, 15, 3, 2), (2, 3, 7, 6), (16, 23, 5, 4), (4, 5, 1, 0), (11, 16, 4, 0), (23, 12, 1, 5), (7, 3, 15, 20), (20, 15, 14, 21), (21, 14, 13, 22), (22, 13, 12, 23), (2, 6, 19, 8), (8, 19, 18, 9), (9, 18, 17, 10), (10, 17, 16, 11), (6, 7, 20, 19), (19, 20, 21, 18), (18, 21, 22, 17), (17, 22, 23, 16), (0, 1, 12, 11), (11, 12, 13, 10), (10, 13, 14, 9), (9, 14, 15, 8)])
me_cube_015.use_remesh_preserve_volume = False
me_cube_015.use_remesh_preserve_attributes = False
me_cube_015.use_mirror_vertex_groups = False
me_cube_015.update()
me_cube_016 = bpy.data.meshes.new('Cube.016')
me_cube_016.from_pydata([(-1.188, -1.0, 0.7047), (-1.188, -1.0, 2.705), (-1.238, 1.0, 0.8426), (-1.238, 1.0, 2.843), (0.1461, -1.0, 1.515), (0.1461, -1.0, 3.515), (0.02172, 1.007, 1.835), (0.02172, 1.007, 3.835), (-0.9337, 0.6, -1.911), (-0.8119, 0.2, -2.705), (-0.754, -0.2, -3.229), (-0.9566, -0.6, -1.393), (-0.9566, -0.6, 0.6066), (-0.754, -0.2, -1.229), (-0.8119, 0.2, -0.7047), (-0.9337, 0.6, 0.08886), (0.3776, -0.6, -0.5827), (0.5242, -0.2, -2.021), (0.4981, 0.1999, -1.829), (0.3139, 0.6057, -0.8827), (0.3139, 0.6057, 1.117), (0.4981, 0.1999, 0.1715), (0.5242, -0.2, -0.02102), (0.3776, -0.6, 1.417)], [], [(8, 15, 3, 2), (2, 3, 7, 6), (16, 23, 5, 4), (4, 5, 1, 0), (11, 16, 4, 0), (23, 12, 1, 5), (7, 3, 15, 20), (20, 15, 14, 21), (21, 14, 13, 22), (22, 13, 12, 23), (2, 6, 19, 8), (8, 19, 18, 9), (9, 18, 17, 10), (10, 17, 16, 11), (6, 7, 20, 19), (19, 20, 21, 18), (18, 21, 22, 17), (17, 22, 23, 16), (0, 1, 12, 11), (11, 12, 13, 10), (10, 13, 14, 9), (9, 14, 15, 8)])
me_cube_016.use_remesh_preserve_volume = False
me_cube_016.use_remesh_preserve_attributes = False
me_cube_016.use_mirror_vertex_groups = False
me_cube_016.update()
me_cube_017 = bpy.data.meshes.new('Cube.017')
me_cube_017.from_pydata([(-1.188, -1.028, 0.7047), (-1.188, -1.028, 2.705), (-1.336, 1.02, 0.9488), (-1.336, 1.02, 2.949), (0.1782, -1.028, 1.225), (0.1782, -1.028, 3.225), (-0.04424, 1.028, 1.651), (-0.04424, 1.028, 3.651), (-1.032, 0.6038, -1.805), (-0.8119, 0.2, -2.705), (-0.754, -0.2, -3.229), (-0.9566, -0.6, -1.393), (-0.9566, -0.6, 0.6066), (-0.754, -0.2, -1.229), (-0.8119, 0.2, -0.7047), (-1.032, 0.6038, 0.1951), (0.4097, -0.6, -0.8731), (0.5562, -0.2, -2.311), (0.5302, 0.1999, -2.119), (0.248, 0.6096, -1.067), (0.248, 0.6096, 0.9331), (0.5302, 0.1999, -0.1189), (0.5562, -0.2, -0.3114), (0.4097, -0.6, 1.127)], [], [(8, 15, 3, 2), (2, 3, 7, 6), (16, 23, 5, 4), (4, 5, 1, 0), (11, 16, 4, 0), (23, 12, 1, 5), (7, 3, 15, 20), (20, 15, 14, 21), (21, 14, 13, 22), (22, 13, 12, 23), (2, 6, 19, 8), (8, 19, 18, 9), (9, 18, 17, 10), (10, 17, 16, 11), (6, 7, 20, 19), (19, 20, 21, 18), (18, 21, 22, 17), (17, 22, 23, 16), (0, 1, 12, 11), (11, 12, 13, 10), (10, 13, 14, 9), (9, 14, 15, 8)])
me_cube_017.use_remesh_preserve_volume = False
me_cube_017.use_remesh_preserve_attributes = False
me_cube_017.use_mirror_vertex_groups = False
me_cube_017.update()
me_cube_018 = bpy.data.meshes.new('Cube.018')
me_cube_018.from_pydata([(-0.9063, -1.003, -0.1413), (-0.9063, -1.003, 1.859), (-1.127, 0.9923, 0.02677), (-1.127, 0.9923, 2.027), (0.1027, -1.002, 0.402), (0.1027, -1.002, 2.402), (0.01021, 1.004, 0.8037), (0.01021, 1.004, 2.804), (-0.888, 0.5966, -3.034), (-0.697, 0.1975, -3.674), (-0.6591, -0.2025, -4.017), (-0.809, -0.6025, -2.659), (-0.809, -0.6025, -0.6588), (-0.6591, -0.2025, -2.017), (-0.697, 0.1975, -1.674), (-0.888, 0.5966, -1.034), (0.2769, -0.6025, -1.177), (0.416, -0.2025, -2.535), (0.386, 0.1975, -2.301), (0.2465, 0.6026, -1.4), (0.2465, 0.6026, 0.6005), (0.386, 0.1975, -0.3014), (0.416, -0.2025, -0.5345), (0.2769, -0.6025, 0.8232)], [], [(8, 15, 3, 2), (2, 3, 7, 6), (16, 23, 5, 4), (4, 5, 1, 0), (11, 16, 4, 0), (23, 12, 1, 5), (7, 3, 15, 20), (20, 15, 14, 21), (21, 14, 13, 22), (22, 13, 12, 23), (2, 6, 19, 8), (8, 19, 18, 9), (9, 18, 17, 10), (10, 17, 16, 11), (6, 7, 20, 19), (19, 20, 21, 18), (18, 21, 22, 17), (17, 22, 23, 16), (0, 1, 12, 11), (11, 12, 13, 10), (10, 13, 14, 9), (9, 14, 15, 8)])
me_cube_018.use_remesh_preserve_volume = False
me_cube_018.use_remesh_preserve_attributes = False
me_cube_018.use_mirror_vertex_groups = False
me_cube_018.update()

# ---- objects
ob_cube_028 = bpy.data.objects.new('Cube.028', me_cube_034)
ob_cube_029 = bpy.data.objects.new('Cube.029', me_cube_033)
ob_cube_027 = bpy.data.objects.new('Cube.027', me_cube_030)
ob_cube_026 = bpy.data.objects.new('Cube.026', me_cube_020)
ob_cube_025 = bpy.data.objects.new('Cube.025', me_cube_019)
ob_cube_013 = bpy.data.objects.new('Cube.013', me_cube_022)
ob_cube_012 = bpy.data.objects.new('Cube.012', me_cube_031)
ob_rooftop_plank = bpy.data.objects.new('Rooftop_plank', me_cube_014)
ob_cube = bpy.data.objects.new('Cube', me_cube_002)
ob_main_house = bpy.data.objects.new('Main House', me_cube_001)
ob_stairs = bpy.data.objects.new('Stairs', me_cube)
ob_lamp = bpy.data.objects.new('Lamp', light_lamp)
ob_cube_001 = bpy.data.objects.new('Cube.001', me_cube_003)
ob_cube_002 = bpy.data.objects.new('Cube.002', me_cube_004)
ob_cube_003 = bpy.data.objects.new('Cube.003', me_cube_005)
ob_cube_004 = bpy.data.objects.new('Cube.004', me_cube_006)
ob_cube_005 = bpy.data.objects.new('Cube.005', me_cube_007)
ob_cube_006 = bpy.data.objects.new('Cube.006', me_cube_008)
ob_cube_007 = bpy.data.objects.new('Cube.007', me_cube_009)
ob_cube_008 = bpy.data.objects.new('Cube.008', me_cube_010)
ob_cube_009 = bpy.data.objects.new('Cube.009', me_cube_011)
ob_cube_010 = bpy.data.objects.new('Cube.010', me_cube_012)
ob_cube_011 = bpy.data.objects.new('Cube.011', me_cube_013)
ob_tile_start = bpy.data.objects.new('Tile_start', me_cube_021)
ob_cube_014 = bpy.data.objects.new('Cube.014', me_cube_023)
ob_cube_015 = bpy.data.objects.new('Cube.015', me_cube_024)
ob_cube_016 = bpy.data.objects.new('Cube.016', me_cube_025)
ob_cube_020 = bpy.data.objects.new('Cube.020', me_cube_029)
ob_cube_019 = bpy.data.objects.new('Cube.019', me_cube_028)
ob_cube_018 = bpy.data.objects.new('Cube.018', me_cube_027)
ob_cube_017 = bpy.data.objects.new('Cube.017', me_cube_026)
ob_cube_021 = bpy.data.objects.new('Cube.021', me_cube_015)
ob_cube_022 = bpy.data.objects.new('Cube.022', me_cube_016)
ob_cube_023 = bpy.data.objects.new('Cube.023', me_cube_017)
ob_cube_024 = bpy.data.objects.new('Cube.024', me_cube_018)

# ---- transforms, parenting, visibility, modifiers, constraints
ob_cube_028.location = (-0.9217, 4.569, 1.944)
ob_cube_028.rotation_euler = (1.571, -0.0, 0.0)
ob_cube_028.scale = (0.2064, 0.1954, 0.9125)
ob_cube_028.lineart.crease_threshold = 0.0
ob_cube_029.location = (-0.9217, 4.5, 3.099)
ob_cube_029.scale = (0.202, 0.1913, 0.8931)
ob_cube_029.lineart.crease_threshold = 0.0
ob_cube_027.location = (-0.9217, 4.569, 4.095)
ob_cube_027.rotation_euler = (1.571, -0.0, 0.0)
ob_cube_027.scale = (0.2064, 0.1954, 0.9125)
ob_cube_027.lineart.crease_threshold = 0.0
ob_cube_026.location = (-0.9217, 6.0, 3.099)
ob_cube_026.scale = (0.202, 0.1913, 0.8931)
ob_cube_026.lineart.crease_threshold = 0.0
ob_cube_025.location = (-0.9217, 3.0, 3.099)
ob_cube_025.scale = (0.202, 0.1913, 0.8931)
ob_cube_025.lineart.crease_threshold = 0.0
ob_cube_013.location = (-4.002, -0.0122, 14.58)
ob_cube_013.rotation_euler = (0.0, 0.6893, 0.0)
ob_cube_013.scale = (1.0, 8.604, 0.1339)
ob_cube_013.lineart.crease_threshold = 0.0
ob_cube_012.location = (-5.537, -0.4204, 13.99)
ob_cube_012.scale = (1.07, 1.07, 0.8344)
ob_cube_012.lineart.crease_threshold = 0.0
ob_rooftop_plank.location = (-5.514, -0.001612, 16.37)
ob_rooftop_plank.scale = (1.0, 9.217, 1.0)
ob_rooftop_plank.lineart.crease_threshold = 0.0
ob_cube.location = (1.31, -5.743, 2.657)
ob_cube.lineart.crease_threshold = 0.0
ob_main_house.location = (-1.987, 0.0, 1.0)
ob_main_house.scale = (1.0, 5.245, 1.0)
ob_main_house.lineart.crease_threshold = 0.0
ob_stairs.location = (0.0, 0.0, 1.0)
ob_stairs.scale = (1.0, 2.358, 1.0)
ob_stairs.lock_rotations_4d = False
ob_stairs.empty_display_type = 'ARROWS'
ob_stairs.lineart.crease_threshold = 0.0
ob_lamp.location = (4.076, 1.005, 5.904)
ob_lamp.rotation_euler = (0.6503, 0.05522, 1.866)
ob_lamp.lock_rotations_4d = False
ob_lamp.empty_display_type = 'ARROWS'
ob_lamp.color = (0.0, 0.0, 0.0, 0.0)
ob_lamp.lineart.crease_threshold = 0.0
ob_cube_001.location = (1.31, 9.832, 2.657)
ob_cube_001.lineart.crease_threshold = 0.0
ob_cube_002.location = (5.224, 9.832, 2.657)
ob_cube_002.lineart.crease_threshold = 0.0
ob_cube_003.location = (5.224, -0.7767, 2.657)
ob_cube_003.lineart.crease_threshold = 0.0
ob_cube_004.location = (3.763, 10.48, 2.657)
ob_cube_004.lineart.crease_threshold = 0.0
ob_cube_005.location = (3.763, -5.11, 2.657)
ob_cube_005.lineart.crease_threshold = 0.0
ob_cube_006.location = (1.31, -3.749, 3.157)
ob_cube_006.lineart.crease_threshold = 0.0
ob_cube_007.location = (1.31, 4.883, 3.157)
ob_cube_007.lineart.crease_threshold = 0.0
ob_cube_008.location = (1.31, 1.044, 1.324)
ob_cube_008.rotation_euler = (1.571, -0.0, 0.0)
ob_cube_008.scale = (1.0, -0.2466, 1.0)
ob_cube_008.lineart.crease_threshold = 0.0
ob_cube_009.location = (1.31, -2.359, 1.324)
ob_cube_009.rotation_euler = (1.571, -0.0, 0.0)
ob_cube_009.scale = (1.0, -0.2466, 1.0)
ob_cube_009.lineart.crease_threshold = 0.0
ob_cube_010.location = (1.31, 7.306, 3.157)
ob_cube_010.rotation_euler = (0.0, -0.0, 1.571)
ob_cube_010.scale = (1.0, 0.4118, 1.0)
ob_cube_010.lineart.crease_threshold = 0.0
ob_cube_011.location = (1.31, -8.275, 3.157)
ob_cube_011.rotation_euler = (0.0, -0.0, 1.571)
ob_cube_011.scale = (1.0, 0.4118, 1.0)
ob_cube_011.lineart.crease_threshold = 0.0
ob_tile_start.location = (-5.518, 8.654, 17.9)
ob_tile_start.rotation_euler = (0.03671, -0.0, 0.0)
ob_tile_start.scale = (-0.2319, 1.018, 0.6772)
ob_tile_start.lineart.crease_threshold = 0.0
ob_cube_014.location = (-2.992, -0.002284, 13.76)
ob_cube_014.rotation_euler = (0.0, 0.6893, 0.0)
ob_cube_014.scale = (1.0, 8.604, 0.1339)
ob_cube_014.lineart.crease_threshold = 0.0
ob_cube_015.location = (-1.965, 0.06467, 12.96)
ob_cube_015.rotation_euler = (0.0, 0.6893, 0.0)
ob_cube_015.scale = (1.0, 8.604, 0.1339)
ob_cube_015.lineart.crease_threshold = 0.0
ob_cube_016.location = (-1.053, 0.1261, 12.45)
ob_cube_016.rotation_euler = (0.0, 0.6893, 0.0)
ob_cube_016.scale = (1.0, 8.604, 0.1339)
ob_cube_016.lineart.crease_threshold = 0.0
ob_cube_020.location = (-6.939, -0.007206, 14.66)
ob_cube_020.rotation_euler = (-0.02168, 0.6941, -3.16)
ob_cube_020.scale = (1.0, 8.604, 0.1339)
ob_cube_020.lineart.crease_threshold = 0.0
ob_cube_019.location = (-7.935, 0.02539, 13.86)
ob_cube_019.rotation_euler = (-0.02168, 0.6941, -3.16)
ob_cube_019.scale = (1.0, 8.604, 0.1339)
ob_cube_019.lineart.crease_threshold = 0.0
ob_cube_018.location = (-8.979, -0.04248, 13.09)
ob_cube_018.rotation_euler = (-0.02168, 0.6941, -3.16)
ob_cube_018.scale = (1.0, 8.604, 0.1339)
ob_cube_018.lineart.crease_threshold = 0.0
ob_cube_017.location = (-9.883, -0.009168, 12.58)
ob_cube_017.rotation_euler = (-0.02168, 0.6941, -3.16)
ob_cube_017.scale = (1.0, 8.604, 0.1339)
ob_cube_017.lineart.crease_threshold = 0.0
ob_cube_021.location = (-0.2676, 0.05308, 7.599)
ob_cube_021.rotation_euler = (0.0, 0.6893, 0.0)
ob_cube_021.scale = (1.0, 8.604, 0.1339)
ob_cube_021.lineart.crease_threshold = 0.0
ob_cube_022.location = (0.5979, 0.138, 6.861)
ob_cube_022.rotation_euler = (0.0, 0.6893, 0.0)
ob_cube_022.scale = (1.0, 8.604, 0.1339)
ob_cube_022.lineart.crease_threshold = 0.0
ob_cube_023.location = (1.662, 0.1523, 6.017)
ob_cube_023.rotation_euler = (0.0, 0.6893, 0.0)
ob_cube_023.scale = (1.0, 8.604, 0.1339)
ob_cube_023.lineart.crease_threshold = 0.0
ob_cube_024.location = (2.617, 0.06222, 5.371)
ob_cube_024.rotation_euler = (0.0, 0.6893, 0.0)
ob_cube_024.scale = (1.0, 8.604, 0.1339)
ob_cube_024.lineart.crease_threshold = 0.0

# ---- collection membership
col_collection_1.objects.link(ob_cube_028)
col_collection_1.objects.link(ob_cube_029)
col_collection_1.objects.link(ob_cube_027)
col_collection_1.objects.link(ob_cube_026)
col_collection_1.objects.link(ob_cube_025)
col_collection_1.objects.link(ob_cube_013)
col_collection_1.objects.link(ob_cube_012)
col_collection_1.objects.link(ob_rooftop_plank)
col_collection_1.objects.link(ob_cube)
col_collection_1.objects.link(ob_main_house)
col_collection_1.objects.link(ob_stairs)
col_collection_1.objects.link(ob_lamp)
col_collection_1.objects.link(ob_cube_001)
col_collection_1.objects.link(ob_cube_002)
col_collection_1.objects.link(ob_cube_003)
col_collection_1.objects.link(ob_cube_004)
col_collection_1.objects.link(ob_cube_005)
col_collection_1.objects.link(ob_cube_006)
col_collection_1.objects.link(ob_cube_007)
col_collection_1.objects.link(ob_cube_008)
col_collection_1.objects.link(ob_cube_009)
col_collection_1.objects.link(ob_cube_010)
col_collection_1.objects.link(ob_cube_011)
col_collection_1.objects.link(ob_tile_start)
col_collection_1.objects.link(ob_cube_014)
col_collection_1.objects.link(ob_cube_015)
col_collection_1.objects.link(ob_cube_016)
col_collection_1.objects.link(ob_cube_020)
col_collection_1.objects.link(ob_cube_019)
col_collection_1.objects.link(ob_cube_018)
col_collection_1.objects.link(ob_cube_017)
col_collection_1.objects.link(ob_cube_021)
col_collection_1.objects.link(ob_cube_022)
col_collection_1.objects.link(ob_cube_023)
col_collection_1.objects.link(ob_cube_024)

# ---- scene / render settings (as saved in the file)
scene.frame_start = 1; scene.frame_end = 250; scene.frame_set(1)
scene.render.engine = 'BLENDER_EEVEE_NEXT'
scene.render.resolution_percentage = 50
scene.render.dither_intensity = 0.0
scene.cycles.use_denoising = False
scene.cycles.samples = 128
scene.cycles.sampling_pattern = 'TABULATED_SOBOL'
scene.cycles.use_adaptive_sampling = False
scene.cycles.use_light_tree = False
scene.cycles.blur_glossy = 0.0
scene.cycles.sample_clamp_indirect = 0.0
scene.view_settings.view_transform = 'Standard'
bpy.context.view_layer.update()

# ---- added for rendering (the .blend has no active camera): camera
cam_auto = bpy.data.cameras.new('AutoCamera')
cam_auto.lens = 50.0
cam_auto.sensor_width = 36.0
cam_auto.clip_end = 1000.0
ob_auto_camera = bpy.data.objects.new('AutoCamera', cam_auto)
scene.collection.objects.link(ob_auto_camera)
ob_auto_camera.location = (23.6366, -32.8958, 31.1645)
ob_auto_camera.rotation_euler = (1.09748, -7.21219e-08, 0.694738)
scene.camera = ob_auto_camera
bpy.context.view_layer.update()
